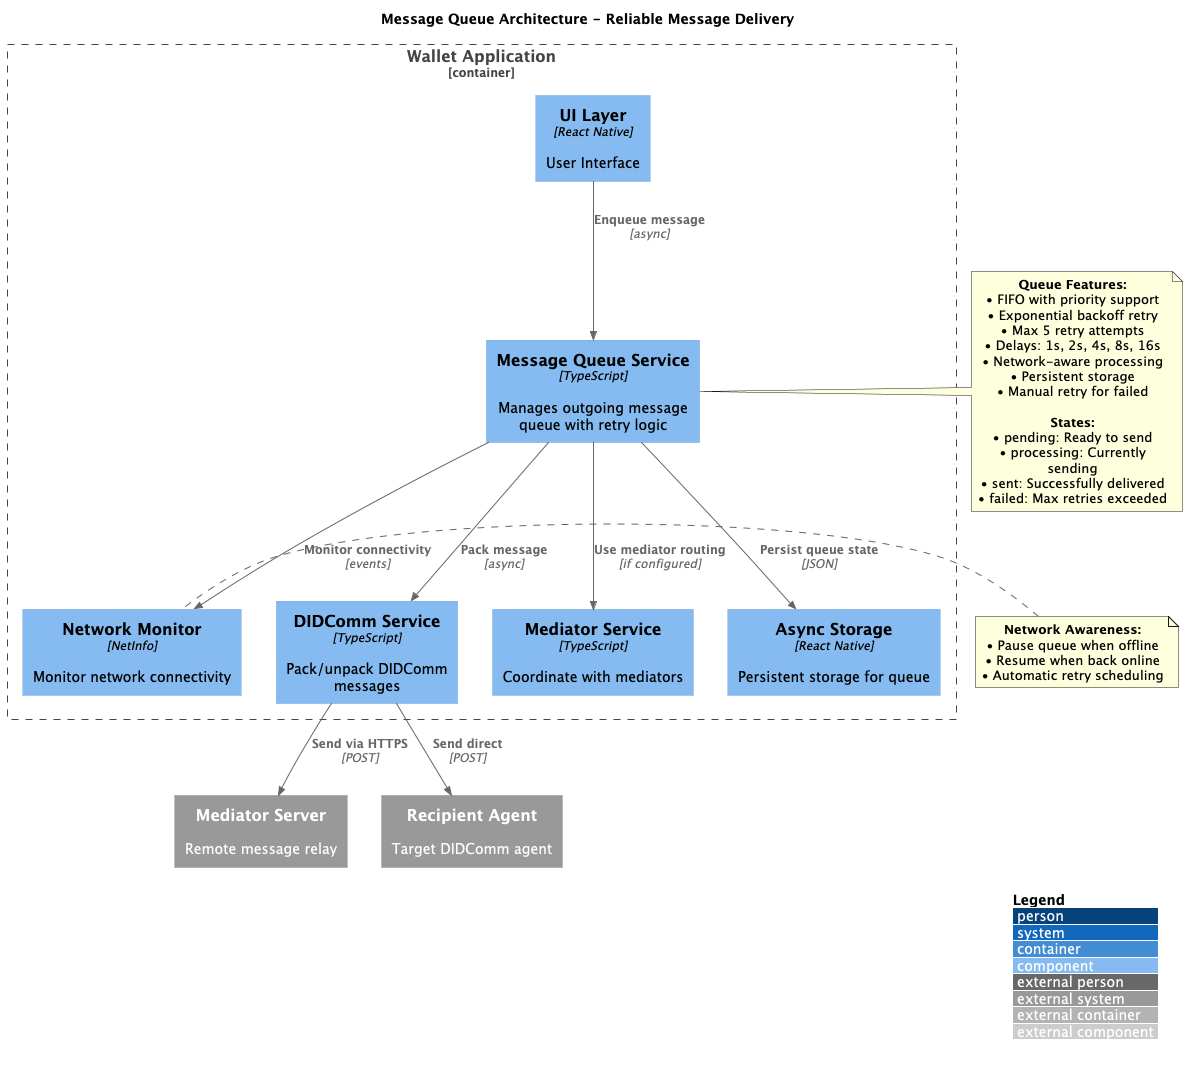

The diagram above was rendered by PlantUML. Its source (embedded in the PNG):
@startuml Message Queue Architecture
!include https://raw.githubusercontent.com/plantuml-stdlib/C4-PlantUML/master/C4_Component.puml

LAYOUT_WITH_LEGEND()

title Message Queue Architecture - Reliable Message Delivery

Container_Boundary(wallet, "Wallet Application") {
  Component(ui, "UI Layer", "React Native", "User Interface")
  
  Component(msgQueue, "Message Queue Service", "TypeScript", "Manages outgoing message queue with retry logic")
  
  Component(didcomm, "DIDComm Service", "TypeScript", "Pack/unpack DIDComm messages")
  
  Component(mediator, "Mediator Service", "TypeScript", "Coordinate with mediators")
  
  Component(storage, "Async Storage", "React Native", "Persistent storage for queue")
  
  Component(network, "Network Monitor", "NetInfo", "Monitor network connectivity")
}

System_Ext(mediatorServer, "Mediator Server", "Remote message relay")
System_Ext(recipient, "Recipient Agent", "Target DIDComm agent")

' Relationships
Rel(ui, msgQueue, "Enqueue message", "async")
Rel(msgQueue, storage, "Persist queue state", "JSON")
Rel(msgQueue, network, "Monitor connectivity", "events")
Rel(msgQueue, didcomm, "Pack message", "async")
Rel(didcomm, mediatorServer, "Send via HTTPS", "POST")
Rel(didcomm, recipient, "Send direct", "POST")
Rel(msgQueue, mediator, "Use mediator routing", "if configured")

note right of msgQueue
  **Queue Features:**
  • FIFO with priority support
  • Exponential backoff retry
  • Max 5 retry attempts
  • Delays: 1s, 2s, 4s, 8s, 16s
  • Network-aware processing
  • Persistent storage
  • Manual retry for failed
  
  **States:**
  • pending: Ready to send
  • processing: Currently sending
  • sent: Successfully delivered
  • failed: Max retries exceeded
end note

note left of network
  **Network Awareness:**
  • Pause queue when offline
  • Resume when back online
  • Automatic retry scheduling
end note

@enduml